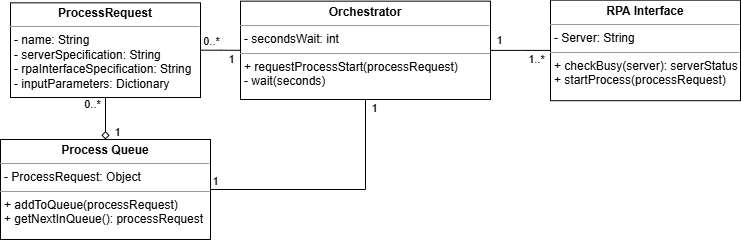

The diagram above was exported from draw.io. Its source (the exported page's mxGraphModel, read from the mxfile embedded in the PNG):
<mxGraphModel dx="1032" dy="772" grid="1" gridSize="10" guides="1" tooltips="1" connect="1" arrows="1" fold="1" page="1" pageScale="1" pageWidth="850" pageHeight="1100" background="none" math="0" shadow="0">
  <root>
    <mxCell id="0" />
    <mxCell id="1" parent="0" />
    <mxCell id="0Jw_0pqef54ksfQyoP_c-3" value="" style="edgeStyle=orthogonalEdgeStyle;rounded=0;orthogonalLoop=1;jettySize=auto;html=1;endArrow=diamond;endFill=0;startArrow=none;startFill=0;entryX=0.5;entryY=0;entryDx=0;entryDy=0;endSize=6;startSize=12;" parent="1" source="5d2195bd80daf111-18" target="0Jw_0pqef54ksfQyoP_c-13" edge="1">
      <mxGeometry relative="1" as="geometry" />
    </mxCell>
    <mxCell id="WLs7GbNyF3fnMFnim6RR-1" value="0..*" style="edgeLabel;html=1;align=center;verticalAlign=middle;resizable=0;points=[];" parent="0Jw_0pqef54ksfQyoP_c-3" vertex="1" connectable="0">
      <mxGeometry x="-0.5103" y="2" relative="1" as="geometry">
        <mxPoint x="-16" y="-4" as="offset" />
      </mxGeometry>
    </mxCell>
    <mxCell id="WLs7GbNyF3fnMFnim6RR-2" value="1" style="edgeLabel;html=1;align=center;verticalAlign=middle;resizable=0;points=[];" parent="0Jw_0pqef54ksfQyoP_c-3" vertex="1" connectable="0">
      <mxGeometry x="0.1611" y="-1" relative="1" as="geometry">
        <mxPoint x="12" y="10" as="offset" />
      </mxGeometry>
    </mxCell>
    <mxCell id="0Jw_0pqef54ksfQyoP_c-5" style="edgeStyle=orthogonalEdgeStyle;rounded=0;orthogonalLoop=1;jettySize=auto;html=1;entryX=0;entryY=0.5;entryDx=0;entryDy=0;endArrow=none;endFill=0;" parent="1" source="5d2195bd80daf111-18" target="0Jw_0pqef54ksfQyoP_c-1" edge="1">
      <mxGeometry relative="1" as="geometry" />
    </mxCell>
    <mxCell id="WLs7GbNyF3fnMFnim6RR-5" value="0..*" style="edgeLabel;html=1;align=center;verticalAlign=middle;resizable=0;points=[];" parent="0Jw_0pqef54ksfQyoP_c-5" vertex="1" connectable="0">
      <mxGeometry x="-0.25" y="-4" relative="1" as="geometry">
        <mxPoint x="-5" y="-13" as="offset" />
      </mxGeometry>
    </mxCell>
    <mxCell id="WLs7GbNyF3fnMFnim6RR-6" value="1" style="edgeLabel;html=1;align=center;verticalAlign=middle;resizable=0;points=[];" parent="0Jw_0pqef54ksfQyoP_c-5" vertex="1" connectable="0">
      <mxGeometry x="0.55" relative="1" as="geometry">
        <mxPoint y="9" as="offset" />
      </mxGeometry>
    </mxCell>
    <mxCell id="5d2195bd80daf111-18" value="&lt;p style=&quot;margin:0px;margin-top:4px;text-align:center;&quot;&gt;&lt;b style=&quot;&quot;&gt;ProcessRequest&lt;/b&gt;&lt;/p&gt;&lt;hr size=&quot;1&quot;&gt;&lt;p style=&quot;margin:0px;margin-left:4px;&quot;&gt;- name: String&lt;br&gt;- serverSpecification: String&lt;/p&gt;&lt;p style=&quot;margin:0px;margin-left:4px;&quot;&gt;- rpaInterfaceSpecification: String&lt;/p&gt;&lt;p style=&quot;margin:0px;margin-left:4px;&quot;&gt;- inputParameters: Dictionary&lt;/p&gt;" style="verticalAlign=top;align=left;overflow=fill;fontSize=12;fontFamily=Helvetica;html=1;rounded=0;shadow=0;comic=0;labelBackgroundColor=none;strokeWidth=1" parent="1" vertex="1">
      <mxGeometry x="70" y="63.33" width="190" height="94.67" as="geometry" />
    </mxCell>
    <mxCell id="0Jw_0pqef54ksfQyoP_c-11" style="edgeStyle=orthogonalEdgeStyle;rounded=0;orthogonalLoop=1;jettySize=auto;html=1;entryX=0;entryY=0.5;entryDx=0;entryDy=0;endArrow=none;endFill=0;" parent="1" source="0Jw_0pqef54ksfQyoP_c-1" target="0Jw_0pqef54ksfQyoP_c-9" edge="1">
      <mxGeometry relative="1" as="geometry" />
    </mxCell>
    <mxCell id="WLs7GbNyF3fnMFnim6RR-7" value="1" style="edgeLabel;html=1;align=center;verticalAlign=middle;resizable=0;points=[];" parent="0Jw_0pqef54ksfQyoP_c-11" vertex="1" connectable="0">
      <mxGeometry x="-0.1015" y="-2" relative="1" as="geometry">
        <mxPoint x="-19" y="-12" as="offset" />
      </mxGeometry>
    </mxCell>
    <mxCell id="WLs7GbNyF3fnMFnim6RR-8" value="1..*" style="edgeLabel;html=1;align=center;verticalAlign=middle;resizable=0;points=[];" parent="0Jw_0pqef54ksfQyoP_c-11" vertex="1" connectable="0">
      <mxGeometry x="0.5341" y="-1" relative="1" as="geometry">
        <mxPoint y="8" as="offset" />
      </mxGeometry>
    </mxCell>
    <mxCell id="0Jw_0pqef54ksfQyoP_c-1" value="&lt;p style=&quot;margin:0px;margin-top:4px;text-align:center;&quot;&gt;&lt;b&gt;Orchestrator&lt;/b&gt;&lt;/p&gt;&lt;hr size=&quot;1&quot;&gt;&lt;p style=&quot;margin:0px;margin-left:4px;&quot;&gt;- secondsWait: int&lt;/p&gt;&lt;hr size=&quot;1&quot;&gt;&lt;p style=&quot;margin:0px;margin-left:4px;&quot;&gt;&lt;span style=&quot;background-color: initial;&quot;&gt;+ requestProcessStart(processRequest)&lt;/span&gt;&lt;br&gt;&lt;/p&gt;&lt;p style=&quot;margin:0px;margin-left:4px;&quot;&gt;- wait(seconds)&lt;/p&gt;" style="verticalAlign=top;align=left;overflow=fill;fontSize=12;fontFamily=Helvetica;html=1;rounded=0;shadow=0;comic=0;labelBackgroundColor=none;strokeWidth=1" parent="1" vertex="1">
      <mxGeometry x="300" y="61.66" width="250" height="98.34" as="geometry" />
    </mxCell>
    <mxCell id="0Jw_0pqef54ksfQyoP_c-4" style="edgeStyle=orthogonalEdgeStyle;rounded=0;orthogonalLoop=1;jettySize=auto;html=1;entryX=0.5;entryY=1;entryDx=0;entryDy=0;startArrow=none;startFill=0;endArrow=none;endFill=0;exitX=1;exitY=0.5;exitDx=0;exitDy=0;exitPerimeter=0;" parent="1" source="0Jw_0pqef54ksfQyoP_c-13" target="0Jw_0pqef54ksfQyoP_c-1" edge="1">
      <mxGeometry relative="1" as="geometry" />
    </mxCell>
    <mxCell id="0Jw_0pqef54ksfQyoP_c-21" value="1" style="edgeLabel;html=1;align=center;verticalAlign=middle;resizable=0;points=[];" parent="0Jw_0pqef54ksfQyoP_c-4" vertex="1" connectable="0">
      <mxGeometry x="-0.9553" relative="1" as="geometry">
        <mxPoint y="-8" as="offset" />
      </mxGeometry>
    </mxCell>
    <mxCell id="0Jw_0pqef54ksfQyoP_c-22" value="1" style="edgeLabel;html=1;align=center;verticalAlign=middle;resizable=0;points=[];" parent="0Jw_0pqef54ksfQyoP_c-4" vertex="1" connectable="0">
      <mxGeometry x="0.9367" y="-1" relative="1" as="geometry">
        <mxPoint x="7" as="offset" />
      </mxGeometry>
    </mxCell>
    <mxCell id="0Jw_0pqef54ksfQyoP_c-9" value="&lt;p style=&quot;margin:0px;margin-top:4px;text-align:center;&quot;&gt;&lt;b&gt;RPA Interface&lt;/b&gt;&lt;/p&gt;&lt;hr size=&quot;1&quot;&gt;&lt;p style=&quot;margin:0px;margin-left:4px;&quot;&gt;- Server: String&lt;/p&gt;&lt;hr size=&quot;1&quot;&gt;&lt;p style=&quot;margin:0px;margin-left:4px;&quot;&gt;+ checkBusy(server): serverStatus&lt;br&gt;+ startProcess(processRequest)&lt;/p&gt;" style="verticalAlign=top;align=left;overflow=fill;fontSize=12;fontFamily=Helvetica;html=1;rounded=0;shadow=0;comic=0;labelBackgroundColor=none;strokeWidth=1" parent="1" vertex="1">
      <mxGeometry x="610" y="60.66" width="190" height="100.54" as="geometry" />
    </mxCell>
    <mxCell id="0Jw_0pqef54ksfQyoP_c-13" value="&lt;p style=&quot;margin:0px;margin-top:4px;text-align:center;&quot;&gt;&lt;b&gt;Process Queue&lt;/b&gt;&lt;/p&gt;&lt;hr size=&quot;1&quot;&gt;&lt;p style=&quot;margin:0px;margin-left:4px;&quot;&gt;- ProcessRequest: Object&lt;br&gt;&lt;/p&gt;&lt;hr size=&quot;1&quot;&gt;&lt;p style=&quot;margin:0px;margin-left:4px;&quot;&gt;+ addToQueue(processRequest)&lt;br&gt;+ getNextInQueue(): processRequest&lt;/p&gt;" style="verticalAlign=top;align=left;overflow=fill;fontSize=12;fontFamily=Helvetica;html=1;rounded=0;shadow=0;comic=0;labelBackgroundColor=none;strokeWidth=1" parent="1" vertex="1">
      <mxGeometry x="60" y="199.99" width="210" height="100" as="geometry" />
    </mxCell>
  </root>
</mxGraphModel>